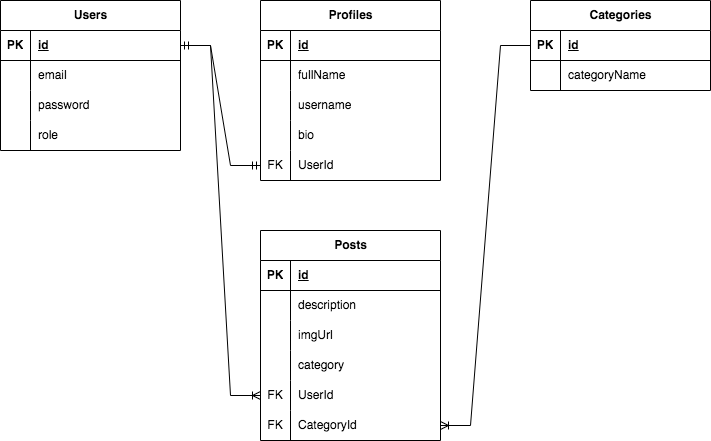

The diagram above was exported from draw.io. Its source (the exported page's mxGraphModel, read from the mxfile embedded in the PNG):
<mxGraphModel dx="927" dy="527" grid="1" gridSize="10" guides="1" tooltips="1" connect="1" arrows="1" fold="1" page="1" pageScale="1" pageWidth="827" pageHeight="1169" math="0" shadow="0">
  <root>
    <mxCell id="0" />
    <mxCell id="1" parent="0" />
    <mxCell id="i1XBKx-JPIbajmohMABD-1" value="Users" style="shape=table;startSize=30;container=1;collapsible=1;childLayout=tableLayout;fixedRows=1;rowLines=0;fontStyle=1;align=center;resizeLast=1;html=1;" parent="1" vertex="1">
      <mxGeometry x="70" y="80" width="180" height="150" as="geometry" />
    </mxCell>
    <mxCell id="i1XBKx-JPIbajmohMABD-2" value="" style="shape=tableRow;horizontal=0;startSize=0;swimlaneHead=0;swimlaneBody=0;fillColor=none;collapsible=0;dropTarget=0;points=[[0,0.5],[1,0.5]];portConstraint=eastwest;top=0;left=0;right=0;bottom=1;" parent="i1XBKx-JPIbajmohMABD-1" vertex="1">
      <mxGeometry y="30" width="180" height="30" as="geometry" />
    </mxCell>
    <mxCell id="i1XBKx-JPIbajmohMABD-3" value="PK" style="shape=partialRectangle;connectable=0;fillColor=none;top=0;left=0;bottom=0;right=0;fontStyle=1;overflow=hidden;whiteSpace=wrap;html=1;" parent="i1XBKx-JPIbajmohMABD-2" vertex="1">
      <mxGeometry width="30" height="30" as="geometry">
        <mxRectangle width="30" height="30" as="alternateBounds" />
      </mxGeometry>
    </mxCell>
    <mxCell id="i1XBKx-JPIbajmohMABD-4" value="id" style="shape=partialRectangle;connectable=0;fillColor=none;top=0;left=0;bottom=0;right=0;align=left;spacingLeft=6;fontStyle=5;overflow=hidden;whiteSpace=wrap;html=1;" parent="i1XBKx-JPIbajmohMABD-2" vertex="1">
      <mxGeometry x="30" width="150" height="30" as="geometry">
        <mxRectangle width="150" height="30" as="alternateBounds" />
      </mxGeometry>
    </mxCell>
    <mxCell id="i1XBKx-JPIbajmohMABD-5" value="" style="shape=tableRow;horizontal=0;startSize=0;swimlaneHead=0;swimlaneBody=0;fillColor=none;collapsible=0;dropTarget=0;points=[[0,0.5],[1,0.5]];portConstraint=eastwest;top=0;left=0;right=0;bottom=0;" parent="i1XBKx-JPIbajmohMABD-1" vertex="1">
      <mxGeometry y="60" width="180" height="30" as="geometry" />
    </mxCell>
    <mxCell id="i1XBKx-JPIbajmohMABD-6" value="" style="shape=partialRectangle;connectable=0;fillColor=none;top=0;left=0;bottom=0;right=0;editable=1;overflow=hidden;whiteSpace=wrap;html=1;" parent="i1XBKx-JPIbajmohMABD-5" vertex="1">
      <mxGeometry width="30" height="30" as="geometry">
        <mxRectangle width="30" height="30" as="alternateBounds" />
      </mxGeometry>
    </mxCell>
    <mxCell id="i1XBKx-JPIbajmohMABD-7" value="email" style="shape=partialRectangle;connectable=0;fillColor=none;top=0;left=0;bottom=0;right=0;align=left;spacingLeft=6;overflow=hidden;whiteSpace=wrap;html=1;" parent="i1XBKx-JPIbajmohMABD-5" vertex="1">
      <mxGeometry x="30" width="150" height="30" as="geometry">
        <mxRectangle width="150" height="30" as="alternateBounds" />
      </mxGeometry>
    </mxCell>
    <mxCell id="i1XBKx-JPIbajmohMABD-8" value="" style="shape=tableRow;horizontal=0;startSize=0;swimlaneHead=0;swimlaneBody=0;fillColor=none;collapsible=0;dropTarget=0;points=[[0,0.5],[1,0.5]];portConstraint=eastwest;top=0;left=0;right=0;bottom=0;" parent="i1XBKx-JPIbajmohMABD-1" vertex="1">
      <mxGeometry y="90" width="180" height="30" as="geometry" />
    </mxCell>
    <mxCell id="i1XBKx-JPIbajmohMABD-9" value="" style="shape=partialRectangle;connectable=0;fillColor=none;top=0;left=0;bottom=0;right=0;editable=1;overflow=hidden;whiteSpace=wrap;html=1;" parent="i1XBKx-JPIbajmohMABD-8" vertex="1">
      <mxGeometry width="30" height="30" as="geometry">
        <mxRectangle width="30" height="30" as="alternateBounds" />
      </mxGeometry>
    </mxCell>
    <mxCell id="i1XBKx-JPIbajmohMABD-10" value="password" style="shape=partialRectangle;connectable=0;fillColor=none;top=0;left=0;bottom=0;right=0;align=left;spacingLeft=6;overflow=hidden;whiteSpace=wrap;html=1;" parent="i1XBKx-JPIbajmohMABD-8" vertex="1">
      <mxGeometry x="30" width="150" height="30" as="geometry">
        <mxRectangle width="150" height="30" as="alternateBounds" />
      </mxGeometry>
    </mxCell>
    <mxCell id="i1XBKx-JPIbajmohMABD-11" value="" style="shape=tableRow;horizontal=0;startSize=0;swimlaneHead=0;swimlaneBody=0;fillColor=none;collapsible=0;dropTarget=0;points=[[0,0.5],[1,0.5]];portConstraint=eastwest;top=0;left=0;right=0;bottom=0;" parent="i1XBKx-JPIbajmohMABD-1" vertex="1">
      <mxGeometry y="120" width="180" height="30" as="geometry" />
    </mxCell>
    <mxCell id="i1XBKx-JPIbajmohMABD-12" value="" style="shape=partialRectangle;connectable=0;fillColor=none;top=0;left=0;bottom=0;right=0;editable=1;overflow=hidden;whiteSpace=wrap;html=1;" parent="i1XBKx-JPIbajmohMABD-11" vertex="1">
      <mxGeometry width="30" height="30" as="geometry">
        <mxRectangle width="30" height="30" as="alternateBounds" />
      </mxGeometry>
    </mxCell>
    <mxCell id="i1XBKx-JPIbajmohMABD-13" value="role" style="shape=partialRectangle;connectable=0;fillColor=none;top=0;left=0;bottom=0;right=0;align=left;spacingLeft=6;overflow=hidden;whiteSpace=wrap;html=1;" parent="i1XBKx-JPIbajmohMABD-11" vertex="1">
      <mxGeometry x="30" width="150" height="30" as="geometry">
        <mxRectangle width="150" height="30" as="alternateBounds" />
      </mxGeometry>
    </mxCell>
    <mxCell id="i1XBKx-JPIbajmohMABD-14" value="Profiles" style="shape=table;startSize=30;container=1;collapsible=1;childLayout=tableLayout;fixedRows=1;rowLines=0;fontStyle=1;align=center;resizeLast=1;html=1;" parent="1" vertex="1">
      <mxGeometry x="330" y="80" width="180" height="180" as="geometry" />
    </mxCell>
    <mxCell id="i1XBKx-JPIbajmohMABD-15" value="" style="shape=tableRow;horizontal=0;startSize=0;swimlaneHead=0;swimlaneBody=0;fillColor=none;collapsible=0;dropTarget=0;points=[[0,0.5],[1,0.5]];portConstraint=eastwest;top=0;left=0;right=0;bottom=1;" parent="i1XBKx-JPIbajmohMABD-14" vertex="1">
      <mxGeometry y="30" width="180" height="30" as="geometry" />
    </mxCell>
    <mxCell id="i1XBKx-JPIbajmohMABD-16" value="PK" style="shape=partialRectangle;connectable=0;fillColor=none;top=0;left=0;bottom=0;right=0;fontStyle=1;overflow=hidden;whiteSpace=wrap;html=1;" parent="i1XBKx-JPIbajmohMABD-15" vertex="1">
      <mxGeometry width="30" height="30" as="geometry">
        <mxRectangle width="30" height="30" as="alternateBounds" />
      </mxGeometry>
    </mxCell>
    <mxCell id="i1XBKx-JPIbajmohMABD-17" value="id" style="shape=partialRectangle;connectable=0;fillColor=none;top=0;left=0;bottom=0;right=0;align=left;spacingLeft=6;fontStyle=5;overflow=hidden;whiteSpace=wrap;html=1;" parent="i1XBKx-JPIbajmohMABD-15" vertex="1">
      <mxGeometry x="30" width="150" height="30" as="geometry">
        <mxRectangle width="150" height="30" as="alternateBounds" />
      </mxGeometry>
    </mxCell>
    <mxCell id="i1XBKx-JPIbajmohMABD-18" value="" style="shape=tableRow;horizontal=0;startSize=0;swimlaneHead=0;swimlaneBody=0;fillColor=none;collapsible=0;dropTarget=0;points=[[0,0.5],[1,0.5]];portConstraint=eastwest;top=0;left=0;right=0;bottom=0;" parent="i1XBKx-JPIbajmohMABD-14" vertex="1">
      <mxGeometry y="60" width="180" height="30" as="geometry" />
    </mxCell>
    <mxCell id="i1XBKx-JPIbajmohMABD-19" value="" style="shape=partialRectangle;connectable=0;fillColor=none;top=0;left=0;bottom=0;right=0;editable=1;overflow=hidden;whiteSpace=wrap;html=1;" parent="i1XBKx-JPIbajmohMABD-18" vertex="1">
      <mxGeometry width="30" height="30" as="geometry">
        <mxRectangle width="30" height="30" as="alternateBounds" />
      </mxGeometry>
    </mxCell>
    <mxCell id="i1XBKx-JPIbajmohMABD-20" value="fullName" style="shape=partialRectangle;connectable=0;fillColor=none;top=0;left=0;bottom=0;right=0;align=left;spacingLeft=6;overflow=hidden;whiteSpace=wrap;html=1;" parent="i1XBKx-JPIbajmohMABD-18" vertex="1">
      <mxGeometry x="30" width="150" height="30" as="geometry">
        <mxRectangle width="150" height="30" as="alternateBounds" />
      </mxGeometry>
    </mxCell>
    <mxCell id="i1XBKx-JPIbajmohMABD-21" value="" style="shape=tableRow;horizontal=0;startSize=0;swimlaneHead=0;swimlaneBody=0;fillColor=none;collapsible=0;dropTarget=0;points=[[0,0.5],[1,0.5]];portConstraint=eastwest;top=0;left=0;right=0;bottom=0;" parent="i1XBKx-JPIbajmohMABD-14" vertex="1">
      <mxGeometry y="90" width="180" height="30" as="geometry" />
    </mxCell>
    <mxCell id="i1XBKx-JPIbajmohMABD-22" value="" style="shape=partialRectangle;connectable=0;fillColor=none;top=0;left=0;bottom=0;right=0;editable=1;overflow=hidden;whiteSpace=wrap;html=1;" parent="i1XBKx-JPIbajmohMABD-21" vertex="1">
      <mxGeometry width="30" height="30" as="geometry">
        <mxRectangle width="30" height="30" as="alternateBounds" />
      </mxGeometry>
    </mxCell>
    <mxCell id="i1XBKx-JPIbajmohMABD-23" value="username" style="shape=partialRectangle;connectable=0;fillColor=none;top=0;left=0;bottom=0;right=0;align=left;spacingLeft=6;overflow=hidden;whiteSpace=wrap;html=1;" parent="i1XBKx-JPIbajmohMABD-21" vertex="1">
      <mxGeometry x="30" width="150" height="30" as="geometry">
        <mxRectangle width="150" height="30" as="alternateBounds" />
      </mxGeometry>
    </mxCell>
    <mxCell id="i1XBKx-JPIbajmohMABD-24" value="" style="shape=tableRow;horizontal=0;startSize=0;swimlaneHead=0;swimlaneBody=0;fillColor=none;collapsible=0;dropTarget=0;points=[[0,0.5],[1,0.5]];portConstraint=eastwest;top=0;left=0;right=0;bottom=0;" parent="i1XBKx-JPIbajmohMABD-14" vertex="1">
      <mxGeometry y="120" width="180" height="30" as="geometry" />
    </mxCell>
    <mxCell id="i1XBKx-JPIbajmohMABD-25" value="" style="shape=partialRectangle;connectable=0;fillColor=none;top=0;left=0;bottom=0;right=0;editable=1;overflow=hidden;whiteSpace=wrap;html=1;" parent="i1XBKx-JPIbajmohMABD-24" vertex="1">
      <mxGeometry width="30" height="30" as="geometry">
        <mxRectangle width="30" height="30" as="alternateBounds" />
      </mxGeometry>
    </mxCell>
    <mxCell id="i1XBKx-JPIbajmohMABD-26" value="bio" style="shape=partialRectangle;connectable=0;fillColor=none;top=0;left=0;bottom=0;right=0;align=left;spacingLeft=6;overflow=hidden;whiteSpace=wrap;html=1;" parent="i1XBKx-JPIbajmohMABD-24" vertex="1">
      <mxGeometry x="30" width="150" height="30" as="geometry">
        <mxRectangle width="150" height="30" as="alternateBounds" />
      </mxGeometry>
    </mxCell>
    <mxCell id="i1XBKx-JPIbajmohMABD-27" style="shape=tableRow;horizontal=0;startSize=0;swimlaneHead=0;swimlaneBody=0;fillColor=none;collapsible=0;dropTarget=0;points=[[0,0.5],[1,0.5]];portConstraint=eastwest;top=0;left=0;right=0;bottom=0;" parent="i1XBKx-JPIbajmohMABD-14" vertex="1">
      <mxGeometry y="150" width="180" height="30" as="geometry" />
    </mxCell>
    <mxCell id="i1XBKx-JPIbajmohMABD-28" value="FK" style="shape=partialRectangle;connectable=0;fillColor=none;top=0;left=0;bottom=0;right=0;editable=1;overflow=hidden;whiteSpace=wrap;html=1;" parent="i1XBKx-JPIbajmohMABD-27" vertex="1">
      <mxGeometry width="30" height="30" as="geometry">
        <mxRectangle width="30" height="30" as="alternateBounds" />
      </mxGeometry>
    </mxCell>
    <mxCell id="i1XBKx-JPIbajmohMABD-29" value="UserId" style="shape=partialRectangle;connectable=0;fillColor=none;top=0;left=0;bottom=0;right=0;align=left;spacingLeft=6;overflow=hidden;whiteSpace=wrap;html=1;" parent="i1XBKx-JPIbajmohMABD-27" vertex="1">
      <mxGeometry x="30" width="150" height="30" as="geometry">
        <mxRectangle width="150" height="30" as="alternateBounds" />
      </mxGeometry>
    </mxCell>
    <mxCell id="i1XBKx-JPIbajmohMABD-30" value="" style="edgeStyle=entityRelationEdgeStyle;fontSize=12;html=1;endArrow=ERmandOne;startArrow=ERmandOne;rounded=0;exitX=1;exitY=0.5;exitDx=0;exitDy=0;entryX=0;entryY=0.5;entryDx=0;entryDy=0;" parent="1" source="i1XBKx-JPIbajmohMABD-2" target="i1XBKx-JPIbajmohMABD-27" edge="1">
      <mxGeometry width="100" height="100" relative="1" as="geometry">
        <mxPoint x="360" y="330" as="sourcePoint" />
        <mxPoint x="460" y="230" as="targetPoint" />
      </mxGeometry>
    </mxCell>
    <mxCell id="i1XBKx-JPIbajmohMABD-31" value="Posts" style="shape=table;startSize=30;container=1;collapsible=1;childLayout=tableLayout;fixedRows=1;rowLines=0;fontStyle=1;align=center;resizeLast=1;html=1;" parent="1" vertex="1">
      <mxGeometry x="330" y="310" width="180" height="210" as="geometry" />
    </mxCell>
    <mxCell id="i1XBKx-JPIbajmohMABD-32" value="" style="shape=tableRow;horizontal=0;startSize=0;swimlaneHead=0;swimlaneBody=0;fillColor=none;collapsible=0;dropTarget=0;points=[[0,0.5],[1,0.5]];portConstraint=eastwest;top=0;left=0;right=0;bottom=1;" parent="i1XBKx-JPIbajmohMABD-31" vertex="1">
      <mxGeometry y="30" width="180" height="30" as="geometry" />
    </mxCell>
    <mxCell id="i1XBKx-JPIbajmohMABD-33" value="PK" style="shape=partialRectangle;connectable=0;fillColor=none;top=0;left=0;bottom=0;right=0;fontStyle=1;overflow=hidden;whiteSpace=wrap;html=1;" parent="i1XBKx-JPIbajmohMABD-32" vertex="1">
      <mxGeometry width="30" height="30" as="geometry">
        <mxRectangle width="30" height="30" as="alternateBounds" />
      </mxGeometry>
    </mxCell>
    <mxCell id="i1XBKx-JPIbajmohMABD-34" value="id" style="shape=partialRectangle;connectable=0;fillColor=none;top=0;left=0;bottom=0;right=0;align=left;spacingLeft=6;fontStyle=5;overflow=hidden;whiteSpace=wrap;html=1;" parent="i1XBKx-JPIbajmohMABD-32" vertex="1">
      <mxGeometry x="30" width="150" height="30" as="geometry">
        <mxRectangle width="150" height="30" as="alternateBounds" />
      </mxGeometry>
    </mxCell>
    <mxCell id="i1XBKx-JPIbajmohMABD-35" value="" style="shape=tableRow;horizontal=0;startSize=0;swimlaneHead=0;swimlaneBody=0;fillColor=none;collapsible=0;dropTarget=0;points=[[0,0.5],[1,0.5]];portConstraint=eastwest;top=0;left=0;right=0;bottom=0;" parent="i1XBKx-JPIbajmohMABD-31" vertex="1">
      <mxGeometry y="60" width="180" height="30" as="geometry" />
    </mxCell>
    <mxCell id="i1XBKx-JPIbajmohMABD-36" value="" style="shape=partialRectangle;connectable=0;fillColor=none;top=0;left=0;bottom=0;right=0;editable=1;overflow=hidden;whiteSpace=wrap;html=1;" parent="i1XBKx-JPIbajmohMABD-35" vertex="1">
      <mxGeometry width="30" height="30" as="geometry">
        <mxRectangle width="30" height="30" as="alternateBounds" />
      </mxGeometry>
    </mxCell>
    <mxCell id="i1XBKx-JPIbajmohMABD-37" value="description" style="shape=partialRectangle;connectable=0;fillColor=none;top=0;left=0;bottom=0;right=0;align=left;spacingLeft=6;overflow=hidden;whiteSpace=wrap;html=1;" parent="i1XBKx-JPIbajmohMABD-35" vertex="1">
      <mxGeometry x="30" width="150" height="30" as="geometry">
        <mxRectangle width="150" height="30" as="alternateBounds" />
      </mxGeometry>
    </mxCell>
    <mxCell id="i1XBKx-JPIbajmohMABD-38" value="" style="shape=tableRow;horizontal=0;startSize=0;swimlaneHead=0;swimlaneBody=0;fillColor=none;collapsible=0;dropTarget=0;points=[[0,0.5],[1,0.5]];portConstraint=eastwest;top=0;left=0;right=0;bottom=0;" parent="i1XBKx-JPIbajmohMABD-31" vertex="1">
      <mxGeometry y="90" width="180" height="30" as="geometry" />
    </mxCell>
    <mxCell id="i1XBKx-JPIbajmohMABD-39" value="" style="shape=partialRectangle;connectable=0;fillColor=none;top=0;left=0;bottom=0;right=0;editable=1;overflow=hidden;whiteSpace=wrap;html=1;" parent="i1XBKx-JPIbajmohMABD-38" vertex="1">
      <mxGeometry width="30" height="30" as="geometry">
        <mxRectangle width="30" height="30" as="alternateBounds" />
      </mxGeometry>
    </mxCell>
    <mxCell id="i1XBKx-JPIbajmohMABD-40" value="imgUrl" style="shape=partialRectangle;connectable=0;fillColor=none;top=0;left=0;bottom=0;right=0;align=left;spacingLeft=6;overflow=hidden;whiteSpace=wrap;html=1;" parent="i1XBKx-JPIbajmohMABD-38" vertex="1">
      <mxGeometry x="30" width="150" height="30" as="geometry">
        <mxRectangle width="150" height="30" as="alternateBounds" />
      </mxGeometry>
    </mxCell>
    <mxCell id="i1XBKx-JPIbajmohMABD-41" value="" style="shape=tableRow;horizontal=0;startSize=0;swimlaneHead=0;swimlaneBody=0;fillColor=none;collapsible=0;dropTarget=0;points=[[0,0.5],[1,0.5]];portConstraint=eastwest;top=0;left=0;right=0;bottom=0;" parent="i1XBKx-JPIbajmohMABD-31" vertex="1">
      <mxGeometry y="120" width="180" height="30" as="geometry" />
    </mxCell>
    <mxCell id="i1XBKx-JPIbajmohMABD-42" value="" style="shape=partialRectangle;connectable=0;fillColor=none;top=0;left=0;bottom=0;right=0;editable=1;overflow=hidden;whiteSpace=wrap;html=1;" parent="i1XBKx-JPIbajmohMABD-41" vertex="1">
      <mxGeometry width="30" height="30" as="geometry">
        <mxRectangle width="30" height="30" as="alternateBounds" />
      </mxGeometry>
    </mxCell>
    <mxCell id="i1XBKx-JPIbajmohMABD-43" value="category" style="shape=partialRectangle;connectable=0;fillColor=none;top=0;left=0;bottom=0;right=0;align=left;spacingLeft=6;overflow=hidden;whiteSpace=wrap;html=1;" parent="i1XBKx-JPIbajmohMABD-41" vertex="1">
      <mxGeometry x="30" width="150" height="30" as="geometry">
        <mxRectangle width="150" height="30" as="alternateBounds" />
      </mxGeometry>
    </mxCell>
    <mxCell id="i1XBKx-JPIbajmohMABD-47" style="shape=tableRow;horizontal=0;startSize=0;swimlaneHead=0;swimlaneBody=0;fillColor=none;collapsible=0;dropTarget=0;points=[[0,0.5],[1,0.5]];portConstraint=eastwest;top=0;left=0;right=0;bottom=0;" parent="i1XBKx-JPIbajmohMABD-31" vertex="1">
      <mxGeometry y="150" width="180" height="30" as="geometry" />
    </mxCell>
    <mxCell id="i1XBKx-JPIbajmohMABD-48" value="FK" style="shape=partialRectangle;connectable=0;fillColor=none;top=0;left=0;bottom=0;right=0;editable=1;overflow=hidden;whiteSpace=wrap;html=1;" parent="i1XBKx-JPIbajmohMABD-47" vertex="1">
      <mxGeometry width="30" height="30" as="geometry">
        <mxRectangle width="30" height="30" as="alternateBounds" />
      </mxGeometry>
    </mxCell>
    <mxCell id="i1XBKx-JPIbajmohMABD-49" value="UserId" style="shape=partialRectangle;connectable=0;fillColor=none;top=0;left=0;bottom=0;right=0;align=left;spacingLeft=6;overflow=hidden;whiteSpace=wrap;html=1;" parent="i1XBKx-JPIbajmohMABD-47" vertex="1">
      <mxGeometry x="30" width="150" height="30" as="geometry">
        <mxRectangle width="150" height="30" as="alternateBounds" />
      </mxGeometry>
    </mxCell>
    <mxCell id="i1XBKx-JPIbajmohMABD-44" style="shape=tableRow;horizontal=0;startSize=0;swimlaneHead=0;swimlaneBody=0;fillColor=none;collapsible=0;dropTarget=0;points=[[0,0.5],[1,0.5]];portConstraint=eastwest;top=0;left=0;right=0;bottom=0;" parent="i1XBKx-JPIbajmohMABD-31" vertex="1">
      <mxGeometry y="180" width="180" height="30" as="geometry" />
    </mxCell>
    <mxCell id="i1XBKx-JPIbajmohMABD-45" value="FK" style="shape=partialRectangle;connectable=0;fillColor=none;top=0;left=0;bottom=0;right=0;editable=1;overflow=hidden;whiteSpace=wrap;html=1;" parent="i1XBKx-JPIbajmohMABD-44" vertex="1">
      <mxGeometry width="30" height="30" as="geometry">
        <mxRectangle width="30" height="30" as="alternateBounds" />
      </mxGeometry>
    </mxCell>
    <mxCell id="i1XBKx-JPIbajmohMABD-46" value="CategoryId" style="shape=partialRectangle;connectable=0;fillColor=none;top=0;left=0;bottom=0;right=0;align=left;spacingLeft=6;overflow=hidden;whiteSpace=wrap;html=1;" parent="i1XBKx-JPIbajmohMABD-44" vertex="1">
      <mxGeometry x="30" width="150" height="30" as="geometry">
        <mxRectangle width="150" height="30" as="alternateBounds" />
      </mxGeometry>
    </mxCell>
    <mxCell id="i1XBKx-JPIbajmohMABD-50" value="" style="edgeStyle=entityRelationEdgeStyle;fontSize=12;html=1;endArrow=ERoneToMany;rounded=0;exitX=1;exitY=0.5;exitDx=0;exitDy=0;entryX=0;entryY=0.5;entryDx=0;entryDy=0;" parent="1" source="i1XBKx-JPIbajmohMABD-2" target="i1XBKx-JPIbajmohMABD-47" edge="1">
      <mxGeometry width="100" height="100" relative="1" as="geometry">
        <mxPoint x="360" y="330" as="sourcePoint" />
        <mxPoint x="460" y="230" as="targetPoint" />
      </mxGeometry>
    </mxCell>
    <mxCell id="i1XBKx-JPIbajmohMABD-51" value="Categories" style="shape=table;startSize=30;container=1;collapsible=1;childLayout=tableLayout;fixedRows=1;rowLines=0;fontStyle=1;align=center;resizeLast=1;html=1;" parent="1" vertex="1">
      <mxGeometry x="600" y="80" width="180" height="90" as="geometry" />
    </mxCell>
    <mxCell id="i1XBKx-JPIbajmohMABD-52" value="" style="shape=tableRow;horizontal=0;startSize=0;swimlaneHead=0;swimlaneBody=0;fillColor=none;collapsible=0;dropTarget=0;points=[[0,0.5],[1,0.5]];portConstraint=eastwest;top=0;left=0;right=0;bottom=1;" parent="i1XBKx-JPIbajmohMABD-51" vertex="1">
      <mxGeometry y="30" width="180" height="30" as="geometry" />
    </mxCell>
    <mxCell id="i1XBKx-JPIbajmohMABD-53" value="PK" style="shape=partialRectangle;connectable=0;fillColor=none;top=0;left=0;bottom=0;right=0;fontStyle=1;overflow=hidden;whiteSpace=wrap;html=1;" parent="i1XBKx-JPIbajmohMABD-52" vertex="1">
      <mxGeometry width="30" height="30" as="geometry">
        <mxRectangle width="30" height="30" as="alternateBounds" />
      </mxGeometry>
    </mxCell>
    <mxCell id="i1XBKx-JPIbajmohMABD-54" value="id" style="shape=partialRectangle;connectable=0;fillColor=none;top=0;left=0;bottom=0;right=0;align=left;spacingLeft=6;fontStyle=5;overflow=hidden;whiteSpace=wrap;html=1;" parent="i1XBKx-JPIbajmohMABD-52" vertex="1">
      <mxGeometry x="30" width="150" height="30" as="geometry">
        <mxRectangle width="150" height="30" as="alternateBounds" />
      </mxGeometry>
    </mxCell>
    <mxCell id="i1XBKx-JPIbajmohMABD-55" value="" style="shape=tableRow;horizontal=0;startSize=0;swimlaneHead=0;swimlaneBody=0;fillColor=none;collapsible=0;dropTarget=0;points=[[0,0.5],[1,0.5]];portConstraint=eastwest;top=0;left=0;right=0;bottom=0;" parent="i1XBKx-JPIbajmohMABD-51" vertex="1">
      <mxGeometry y="60" width="180" height="30" as="geometry" />
    </mxCell>
    <mxCell id="i1XBKx-JPIbajmohMABD-56" value="" style="shape=partialRectangle;connectable=0;fillColor=none;top=0;left=0;bottom=0;right=0;editable=1;overflow=hidden;whiteSpace=wrap;html=1;" parent="i1XBKx-JPIbajmohMABD-55" vertex="1">
      <mxGeometry width="30" height="30" as="geometry">
        <mxRectangle width="30" height="30" as="alternateBounds" />
      </mxGeometry>
    </mxCell>
    <mxCell id="i1XBKx-JPIbajmohMABD-57" value="categoryName" style="shape=partialRectangle;connectable=0;fillColor=none;top=0;left=0;bottom=0;right=0;align=left;spacingLeft=6;overflow=hidden;whiteSpace=wrap;html=1;" parent="i1XBKx-JPIbajmohMABD-55" vertex="1">
      <mxGeometry x="30" width="150" height="30" as="geometry">
        <mxRectangle width="150" height="30" as="alternateBounds" />
      </mxGeometry>
    </mxCell>
    <mxCell id="i1XBKx-JPIbajmohMABD-64" value="" style="edgeStyle=entityRelationEdgeStyle;fontSize=12;html=1;endArrow=ERoneToMany;rounded=0;exitX=0;exitY=0.5;exitDx=0;exitDy=0;entryX=1;entryY=0.5;entryDx=0;entryDy=0;" parent="1" source="i1XBKx-JPIbajmohMABD-52" target="i1XBKx-JPIbajmohMABD-44" edge="1">
      <mxGeometry width="100" height="100" relative="1" as="geometry">
        <mxPoint x="360" y="330" as="sourcePoint" />
        <mxPoint x="460" y="230" as="targetPoint" />
      </mxGeometry>
    </mxCell>
  </root>
</mxGraphModel>